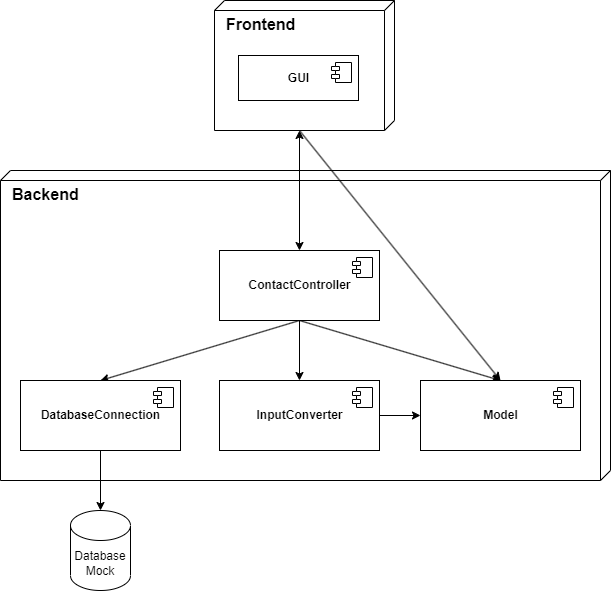

The diagram above was exported from draw.io. Its source (the exported page's mxGraphModel, read from the mxfile embedded in the PNG):
<mxGraphModel dx="1562" dy="917" grid="1" gridSize="10" guides="1" tooltips="1" connect="1" arrows="1" fold="1" page="1" pageScale="1" pageWidth="827" pageHeight="1169" background="#ffffff" math="0" shadow="0">
  <root>
    <mxCell id="0" />
    <mxCell id="1" parent="0" />
    <mxCell id="ZuwVmBU-AdELmetquCil-4" value="&lt;b style=&quot;font-size: 16px;&quot;&gt;Frontend&lt;/b&gt;" style="verticalAlign=top;align=left;spacingTop=8;spacingLeft=10;spacingRight=12;shape=cube;size=10;direction=south;fontStyle=0;html=1;fontSize=16;" vertex="1" parent="1">
      <mxGeometry x="324" y="130" width="180" height="130" as="geometry" />
    </mxCell>
    <mxCell id="ZuwVmBU-AdELmetquCil-12" value="&lt;b&gt;GUI&lt;/b&gt;" style="html=1;dropTarget=0;" vertex="1" parent="1">
      <mxGeometry x="348" y="185" width="120" height="45" as="geometry" />
    </mxCell>
    <mxCell id="ZuwVmBU-AdELmetquCil-13" value="" style="shape=module;jettyWidth=8;jettyHeight=4;" vertex="1" parent="ZuwVmBU-AdELmetquCil-12">
      <mxGeometry x="1" width="20" height="20" relative="1" as="geometry">
        <mxPoint x="-27" y="7" as="offset" />
      </mxGeometry>
    </mxCell>
    <mxCell id="ZuwVmBU-AdELmetquCil-14" value="&lt;b style=&quot;font-size: 16px;&quot;&gt;Backend&lt;/b&gt;" style="verticalAlign=top;align=left;spacingTop=8;spacingLeft=10;spacingRight=12;shape=cube;size=10;direction=south;fontStyle=0;html=1;fontSize=16;" vertex="1" parent="1">
      <mxGeometry x="110" y="300" width="610" height="310" as="geometry" />
    </mxCell>
    <mxCell id="ZuwVmBU-AdELmetquCil-35" style="rounded=0;orthogonalLoop=1;jettySize=auto;html=1;exitX=0.5;exitY=1;exitDx=0;exitDy=0;entryX=0.5;entryY=0;entryDx=0;entryDy=0;" edge="1" parent="1" source="ZuwVmBU-AdELmetquCil-15" target="ZuwVmBU-AdELmetquCil-27">
      <mxGeometry relative="1" as="geometry" />
    </mxCell>
    <mxCell id="ZuwVmBU-AdELmetquCil-36" style="edgeStyle=orthogonalEdgeStyle;rounded=0;orthogonalLoop=1;jettySize=auto;html=1;exitX=0.5;exitY=1;exitDx=0;exitDy=0;entryX=0.5;entryY=0;entryDx=0;entryDy=0;" edge="1" parent="1" source="ZuwVmBU-AdELmetquCil-15" target="ZuwVmBU-AdELmetquCil-29">
      <mxGeometry relative="1" as="geometry" />
    </mxCell>
    <mxCell id="ZuwVmBU-AdELmetquCil-37" style="rounded=0;orthogonalLoop=1;jettySize=auto;html=1;exitX=0.5;exitY=1;exitDx=0;exitDy=0;entryX=0.5;entryY=0;entryDx=0;entryDy=0;" edge="1" parent="1" source="ZuwVmBU-AdELmetquCil-15" target="ZuwVmBU-AdELmetquCil-33">
      <mxGeometry relative="1" as="geometry" />
    </mxCell>
    <mxCell id="ZuwVmBU-AdELmetquCil-15" value="&lt;b&gt;ContactController&lt;/b&gt;" style="html=1;dropTarget=0;" vertex="1" parent="1">
      <mxGeometry x="329" y="380" width="160" height="70" as="geometry" />
    </mxCell>
    <mxCell id="ZuwVmBU-AdELmetquCil-16" value="" style="shape=module;jettyWidth=8;jettyHeight=4;" vertex="1" parent="ZuwVmBU-AdELmetquCil-15">
      <mxGeometry x="1" width="20" height="20" relative="1" as="geometry">
        <mxPoint x="-27" y="7" as="offset" />
      </mxGeometry>
    </mxCell>
    <mxCell id="ZuwVmBU-AdELmetquCil-32" style="edgeStyle=orthogonalEdgeStyle;rounded=0;orthogonalLoop=1;jettySize=auto;html=1;exitX=0.5;exitY=1;exitDx=0;exitDy=0;entryX=0.5;entryY=0;entryDx=0;entryDy=0;entryPerimeter=0;" edge="1" parent="1" source="ZuwVmBU-AdELmetquCil-27" target="ZuwVmBU-AdELmetquCil-31">
      <mxGeometry relative="1" as="geometry" />
    </mxCell>
    <mxCell id="ZuwVmBU-AdELmetquCil-27" value="&lt;b&gt;DatabaseConnection&lt;/b&gt;" style="html=1;dropTarget=0;" vertex="1" parent="1">
      <mxGeometry x="130" y="510" width="160" height="70" as="geometry" />
    </mxCell>
    <mxCell id="ZuwVmBU-AdELmetquCil-28" value="" style="shape=module;jettyWidth=8;jettyHeight=4;" vertex="1" parent="ZuwVmBU-AdELmetquCil-27">
      <mxGeometry x="1" width="20" height="20" relative="1" as="geometry">
        <mxPoint x="-27" y="7" as="offset" />
      </mxGeometry>
    </mxCell>
    <mxCell id="ZuwVmBU-AdELmetquCil-40" style="edgeStyle=none;rounded=0;orthogonalLoop=1;jettySize=auto;html=1;exitX=1;exitY=0.5;exitDx=0;exitDy=0;entryX=0;entryY=0.5;entryDx=0;entryDy=0;" edge="1" parent="1" source="ZuwVmBU-AdELmetquCil-29" target="ZuwVmBU-AdELmetquCil-33">
      <mxGeometry relative="1" as="geometry" />
    </mxCell>
    <mxCell id="ZuwVmBU-AdELmetquCil-29" value="&lt;b&gt;InputConverter&lt;/b&gt;" style="html=1;dropTarget=0;" vertex="1" parent="1">
      <mxGeometry x="329" y="510" width="160" height="70" as="geometry" />
    </mxCell>
    <mxCell id="ZuwVmBU-AdELmetquCil-30" value="" style="shape=module;jettyWidth=8;jettyHeight=4;" vertex="1" parent="ZuwVmBU-AdELmetquCil-29">
      <mxGeometry x="1" width="20" height="20" relative="1" as="geometry">
        <mxPoint x="-27" y="7" as="offset" />
      </mxGeometry>
    </mxCell>
    <mxCell id="ZuwVmBU-AdELmetquCil-31" value="Database&lt;br&gt;Mock" style="shape=cylinder3;whiteSpace=wrap;html=1;boundedLbl=1;backgroundOutline=1;size=15;" vertex="1" parent="1">
      <mxGeometry x="180" y="640" width="60" height="80" as="geometry" />
    </mxCell>
    <mxCell id="ZuwVmBU-AdELmetquCil-33" value="&lt;b&gt;Model&lt;/b&gt;" style="html=1;dropTarget=0;" vertex="1" parent="1">
      <mxGeometry x="530" y="510" width="160" height="70" as="geometry" />
    </mxCell>
    <mxCell id="ZuwVmBU-AdELmetquCil-34" value="" style="shape=module;jettyWidth=8;jettyHeight=4;" vertex="1" parent="ZuwVmBU-AdELmetquCil-33">
      <mxGeometry x="1" width="20" height="20" relative="1" as="geometry">
        <mxPoint x="-27" y="7" as="offset" />
      </mxGeometry>
    </mxCell>
    <mxCell id="ZuwVmBU-AdELmetquCil-39" style="edgeStyle=none;rounded=0;orthogonalLoop=1;jettySize=auto;html=1;exitX=0;exitY=0.5;exitDx=0;exitDy=0;" edge="1" parent="1" source="ZuwVmBU-AdELmetquCil-33" target="ZuwVmBU-AdELmetquCil-33">
      <mxGeometry relative="1" as="geometry" />
    </mxCell>
    <mxCell id="ZuwVmBU-AdELmetquCil-41" style="edgeStyle=none;rounded=0;orthogonalLoop=1;jettySize=auto;html=1;exitX=0;exitY=0;exitDx=130;exitDy=95;exitPerimeter=0;entryX=0.5;entryY=0;entryDx=0;entryDy=0;startArrow=classic;startFill=1;" edge="1" parent="1" source="ZuwVmBU-AdELmetquCil-4" target="ZuwVmBU-AdELmetquCil-15">
      <mxGeometry relative="1" as="geometry" />
    </mxCell>
    <mxCell id="ZuwVmBU-AdELmetquCil-42" style="edgeStyle=none;rounded=0;orthogonalLoop=1;jettySize=auto;html=1;exitX=0;exitY=0;exitDx=130;exitDy=95;exitPerimeter=0;entryX=0.5;entryY=0;entryDx=0;entryDy=0;" edge="1" parent="1" source="ZuwVmBU-AdELmetquCil-4" target="ZuwVmBU-AdELmetquCil-33">
      <mxGeometry relative="1" as="geometry" />
    </mxCell>
  </root>
</mxGraphModel>